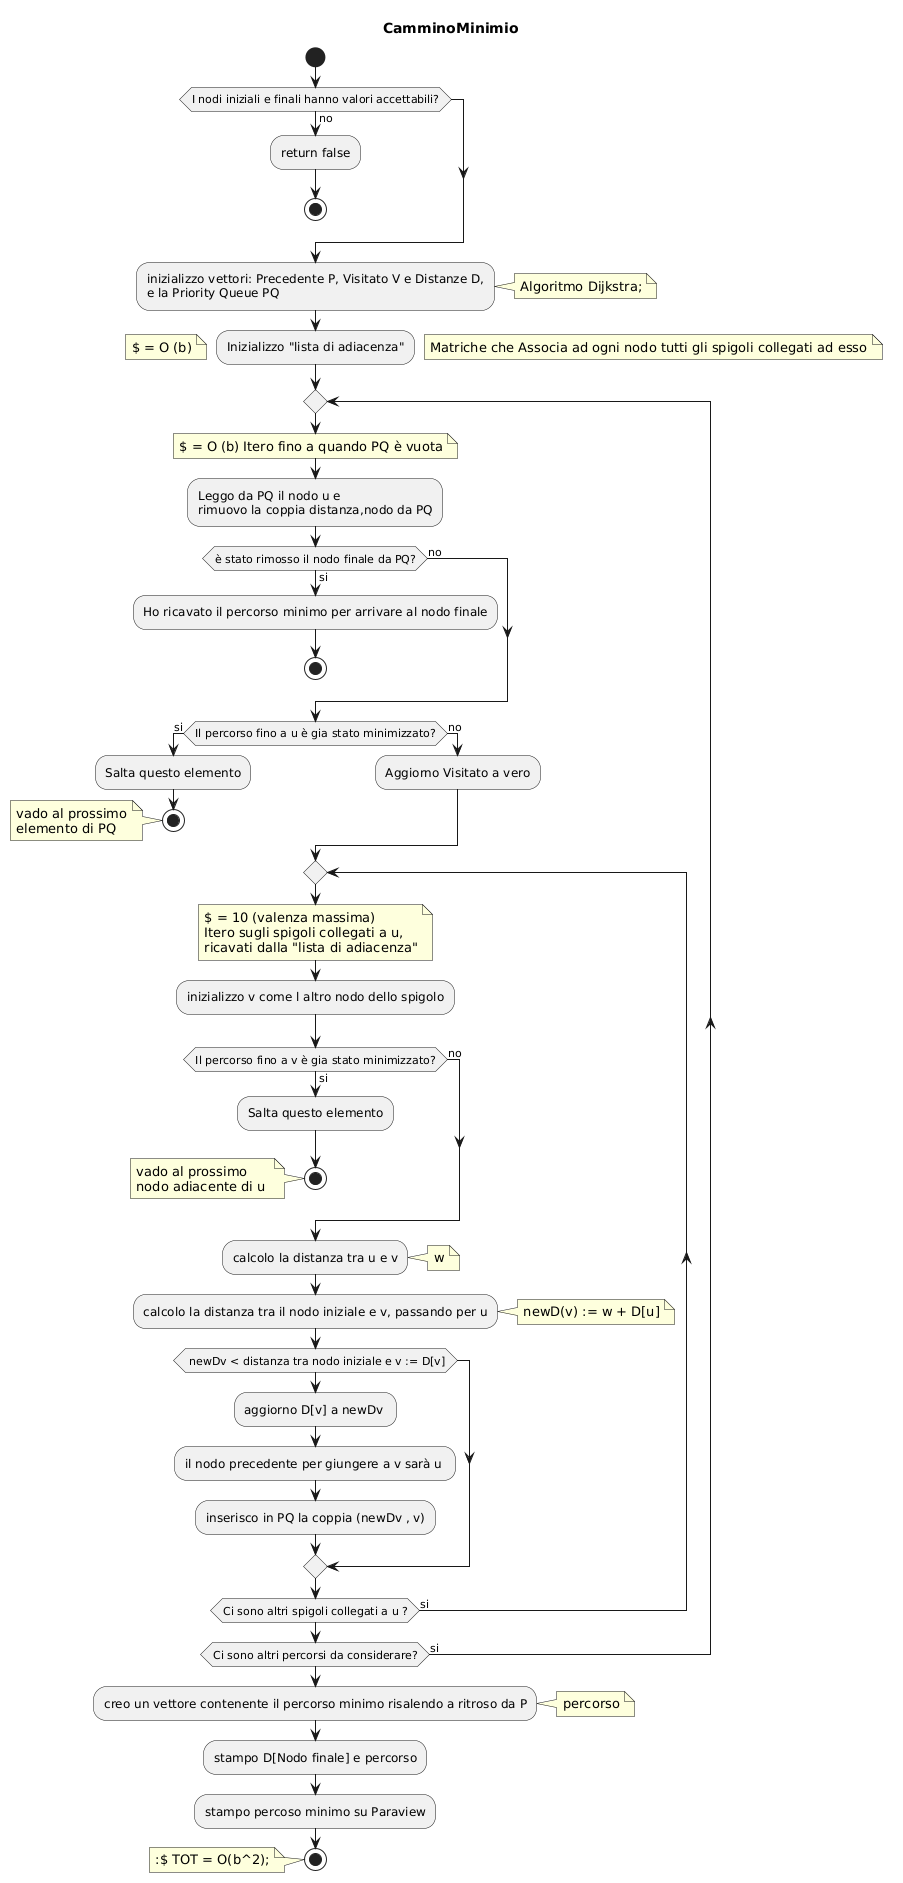

The diagram above was rendered by PlantUML. Its source (embedded in the PNG):
@startuml
title CamminoMinimio

start

if (I nodi iniziali e finali hanno valori accettabili?) then (no)
:return false;
stop
end if


:inizializzo vettori: Precedente P, Visitato V e Distanze D,
e la Priority Queue PQ;

note right
Algoritmo Dijkstra;
end note

:Inizializzo "lista di adiacenza";

note right 
Matriche che Associa ad ogni nodo tutti gli spigoli collegati ad esso
end note 

note left 
$ = O (b)
end note 



  repeat 
  note right
  $ = O (b) Itero fino a quando PQ è vuota
  end note
  :Leggo da PQ il nodo u e
  rimuovo la coppia distanza,nodo da PQ;
  if (è stato rimosso il nodo finale da PQ?) then (si)
  :Ho ricavato il percorso minimo per arrivare al nodo finale;
  stop
  else (no)
  end if 
  if (Il percorso fino a u è gia stato minimizzato?) then (si)
  :Salta questo elemento;
  stop
  note left 
  vado al prossimo
  elemento di PQ
  end note 
  
  
  else (no)
  :Aggiorno Visitato a vero;

  end if
  
   repeat
   
   note right
   $ = 10 (valenza massima)
   Itero sugli spigoli collegati a u,
   ricavati dalla "lista di adiacenza"
   end note
   
   :inizializzo v come l altro nodo dello spigolo;
   
   
  if (Il percorso fino a v è gia stato minimizzato?) then (si)
  :Salta questo elemento;
  stop
  note left 
  vado al prossimo
  nodo adiacente di u 
  end note
    
  else (no)
  
  end if
   
  :calcolo la distanza tra u e v;
  note right
  w
  end note
  :calcolo la distanza tra il nodo iniziale e v, passando per u; 
  note right
  newD(v) := w + D[u]
  end note

  if( newDv < distanza tra nodo iniziale e v := D[v])
    :aggiorno D[v] a newDv ;
    :il nodo precedente per giungere a v sarà u ;
    :inserisco in PQ la coppia (newDv , v);
  end if 
   
  repeat while (Ci sono altri spigoli collegati a u ?) is (si)

  repeat while (Ci sono altri percorsi da considerare?) is (si)
  
  :creo un vettore contenente il percorso minimo risalendo a ritroso da P;
  note right
  percorso
  end note
  :stampo D[Nodo finale] e percorso;
  
  :stampo percoso minimo su Paraview;
  

  stop
  note
  :$ TOT = O(b^2);
  end note
@enduml